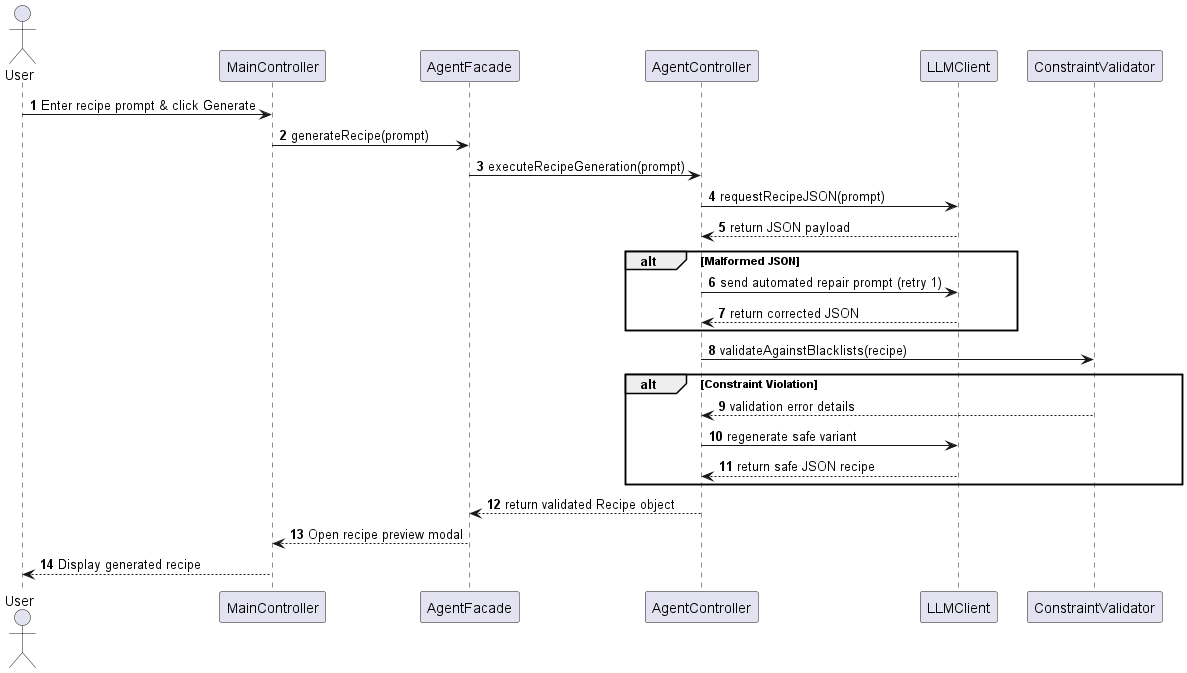

The diagram above was rendered by PlantUML. Its source (embedded in the PNG):
@startuml MealMind_Seq_UC04
autonumber
skinparam BoxPadding 10
skinparam ParticipantPadding 10

actor User
participant "MainController" as UI
participant "AgentFacade" as Facade
participant "AgentController" as AgentCtrl
participant "LLMClient" as LLM
participant "ConstraintValidator" as Validator

User -> UI: Enter recipe prompt & click Generate
UI -> Facade: generateRecipe(prompt)
Facade -> AgentCtrl: executeRecipeGeneration(prompt)
AgentCtrl -> LLM: requestRecipeJSON(prompt)
LLM --> AgentCtrl: return JSON payload
alt Malformed JSON
    AgentCtrl -> LLM: send automated repair prompt (retry 1)
    LLM --> AgentCtrl: return corrected JSON
end
AgentCtrl -> Validator: validateAgainstBlacklists(recipe)
alt Constraint Violation
    Validator --> AgentCtrl: validation error details
    AgentCtrl -> LLM: regenerate safe variant
    LLM --> AgentCtrl: return safe JSON recipe
end
AgentCtrl --> Facade: return validated Recipe object
Facade --> UI: Open recipe preview modal
UI --> User: Display generated recipe
@enduml